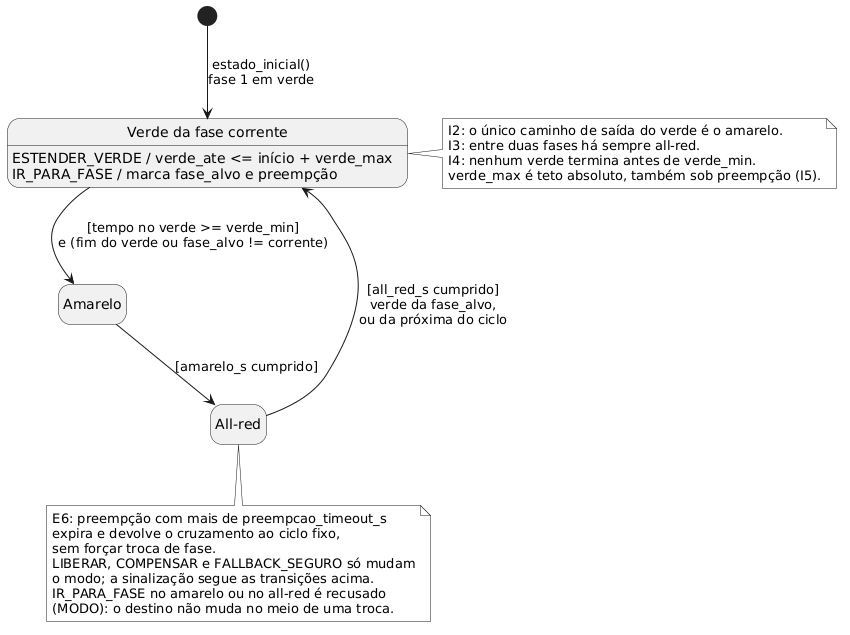

The diagram above was rendered by PlantUML. Its source (embedded in the PNG):
@startuml maquina_estados
' Máquina de estados de um cruzamento — context/08 §5.
' Fonte: backend/core/priorizacao/fases.py (avancar, _do_verde, _do_amarelo,
' _do_all_red, _expirar_preempcao). É a mesma máquina que o adaptador SUMO roda
' e que o firmware do UNO reimplementa em C++ (context/04 §8).
skinparam monochrome true
hide empty description
' Os dois comandos que não trocam de estado ficam como ações internas do verde
' (dentro da caixa), e não como laços: os rótulos de dois laços no mesmo estado
' se sobrepunham no render (revisão de legibilidade, 2026-10-08).

[*] --> Verde : estado_inicial()\nfase 1 em verde

state "Verde da fase corrente" as Verde
Verde : ESTENDER_VERDE / verde_ate <= início + verde_max
Verde : IR_PARA_FASE / marca fase_alvo e preempção
state "Amarelo" as Amarelo
state "All-red" as AllRed

Verde --> Amarelo : [tempo no verde >= verde_min]\ne (fim do verde ou fase_alvo != corrente)
Amarelo --> AllRed : [amarelo_s cumprido]
AllRed --> Verde : [all_red_s cumprido]\nverde da fase_alvo,\nou da próxima do ciclo

note right of Verde
  I2: o único caminho de saída do verde é o amarelo.
  I3: entre duas fases há sempre all-red.
  I4: nenhum verde termina antes de verde_min.
  verde_max é teto absoluto, também sob preempção (I5).
end note

note bottom of AllRed
  E6: preempção com mais de preempcao_timeout_s
  expira e devolve o cruzamento ao ciclo fixo,
  sem forçar troca de fase.
  LIBERAR, COMPENSAR e FALLBACK_SEGURO só mudam
  o modo; a sinalização segue as transições acima.
  IR_PARA_FASE no amarelo ou no all-red é recusado
  (MODO): o destino não muda no meio de uma troca.
end note

@enduml